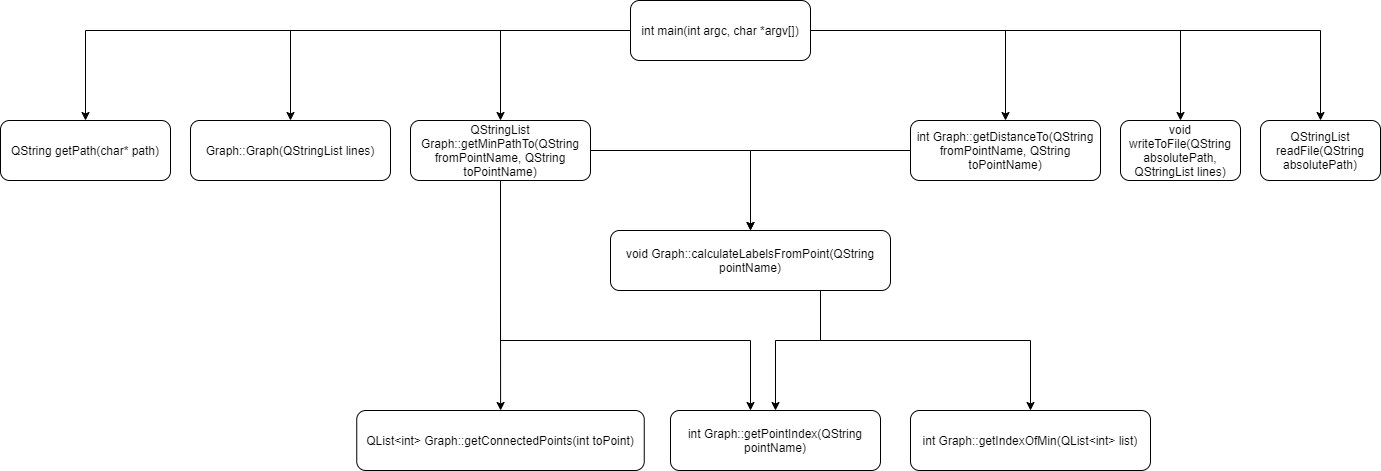

The diagram above was exported from draw.io. Its source (the exported page's mxGraphModel, read from the mxfile embedded in the PNG):
<mxGraphModel dx="2249" dy="794" grid="1" gridSize="10" guides="1" tooltips="1" connect="1" arrows="1" fold="1" page="1" pageScale="1" pageWidth="827" pageHeight="1169" math="0" shadow="0">
  <root>
    <mxCell id="0" />
    <mxCell id="1" parent="0" />
    <mxCell id="AdxrQa6jD9Ym5KlMNfdm-2" value="QStringList readFile(QString absolutePath)" style="rounded=1;whiteSpace=wrap;html=1;" parent="1" vertex="1">
      <mxGeometry x="950" y="120" width="120" height="60" as="geometry" />
    </mxCell>
    <mxCell id="XQHPFipautpxkaMjn_nx-2" style="edgeStyle=orthogonalEdgeStyle;rounded=0;orthogonalLoop=1;jettySize=auto;html=1;exitX=0;exitY=0.5;exitDx=0;exitDy=0;" edge="1" parent="1" source="AdxrQa6jD9Ym5KlMNfdm-3" target="AdxrQa6jD9Ym5KlMNfdm-11">
      <mxGeometry relative="1" as="geometry" />
    </mxCell>
    <mxCell id="AdxrQa6jD9Ym5KlMNfdm-3" value="int Graph::getDistanceTo(QString fromPointName, QString toPointName)" style="rounded=1;whiteSpace=wrap;html=1;" parent="1" vertex="1">
      <mxGeometry x="600" y="120" width="190" height="60" as="geometry" />
    </mxCell>
    <mxCell id="AdxrQa6jD9Ym5KlMNfdm-4" value="QString getPath(char* path)" style="rounded=1;whiteSpace=wrap;html=1;" parent="1" vertex="1">
      <mxGeometry x="-310" y="120" width="170" height="60" as="geometry" />
    </mxCell>
    <mxCell id="AdxrQa6jD9Ym5KlMNfdm-5" value="void writeToFile(QString absolutePath, QStringList lines)" style="rounded=1;whiteSpace=wrap;html=1;" parent="1" vertex="1">
      <mxGeometry x="810" y="120" width="120" height="60" as="geometry" />
    </mxCell>
    <mxCell id="MeQgFlae5RrQm7oZSdJ7-1" style="edgeStyle=orthogonalEdgeStyle;rounded=0;orthogonalLoop=1;jettySize=auto;html=1;exitX=0;exitY=0.5;exitDx=0;exitDy=0;" parent="1" source="AdxrQa6jD9Ym5KlMNfdm-6" target="AdxrQa6jD9Ym5KlMNfdm-4" edge="1">
      <mxGeometry relative="1" as="geometry" />
    </mxCell>
    <mxCell id="MeQgFlae5RrQm7oZSdJ7-2" style="edgeStyle=orthogonalEdgeStyle;rounded=0;orthogonalLoop=1;jettySize=auto;html=1;exitX=0;exitY=0.5;exitDx=0;exitDy=0;" parent="1" source="AdxrQa6jD9Ym5KlMNfdm-6" target="AdxrQa6jD9Ym5KlMNfdm-12" edge="1">
      <mxGeometry relative="1" as="geometry" />
    </mxCell>
    <mxCell id="MeQgFlae5RrQm7oZSdJ7-3" style="edgeStyle=orthogonalEdgeStyle;rounded=0;orthogonalLoop=1;jettySize=auto;html=1;exitX=0;exitY=0.5;exitDx=0;exitDy=0;" parent="1" source="AdxrQa6jD9Ym5KlMNfdm-6" target="AdxrQa6jD9Ym5KlMNfdm-10" edge="1">
      <mxGeometry relative="1" as="geometry" />
    </mxCell>
    <mxCell id="MeQgFlae5RrQm7oZSdJ7-5" style="edgeStyle=orthogonalEdgeStyle;rounded=0;orthogonalLoop=1;jettySize=auto;html=1;exitX=1;exitY=0.5;exitDx=0;exitDy=0;" parent="1" source="AdxrQa6jD9Ym5KlMNfdm-6" target="AdxrQa6jD9Ym5KlMNfdm-2" edge="1">
      <mxGeometry relative="1" as="geometry" />
    </mxCell>
    <mxCell id="MeQgFlae5RrQm7oZSdJ7-6" style="edgeStyle=orthogonalEdgeStyle;rounded=0;orthogonalLoop=1;jettySize=auto;html=1;exitX=1;exitY=0.5;exitDx=0;exitDy=0;" parent="1" source="AdxrQa6jD9Ym5KlMNfdm-6" target="AdxrQa6jD9Ym5KlMNfdm-3" edge="1">
      <mxGeometry relative="1" as="geometry" />
    </mxCell>
    <mxCell id="MeQgFlae5RrQm7oZSdJ7-7" style="edgeStyle=orthogonalEdgeStyle;rounded=0;orthogonalLoop=1;jettySize=auto;html=1;exitX=1;exitY=0.5;exitDx=0;exitDy=0;" parent="1" source="AdxrQa6jD9Ym5KlMNfdm-6" target="AdxrQa6jD9Ym5KlMNfdm-5" edge="1">
      <mxGeometry relative="1" as="geometry" />
    </mxCell>
    <mxCell id="AdxrQa6jD9Ym5KlMNfdm-6" value="int main(int argc, char *argv[])" style="rounded=1;whiteSpace=wrap;html=1;" parent="1" vertex="1">
      <mxGeometry x="320" width="180" height="60" as="geometry" />
    </mxCell>
    <mxCell id="AdxrQa6jD9Ym5KlMNfdm-8" value="int Graph::getIndexOfMin(QList&amp;lt;int&amp;gt; list)" style="rounded=1;whiteSpace=wrap;html=1;" parent="1" vertex="1">
      <mxGeometry x="600" y="410" width="240" height="60" as="geometry" />
    </mxCell>
    <mxCell id="AdxrQa6jD9Ym5KlMNfdm-9" value="int Graph::getPointIndex(QString pointName)" style="rounded=1;whiteSpace=wrap;html=1;" parent="1" vertex="1">
      <mxGeometry x="360" y="410" width="210" height="60" as="geometry" />
    </mxCell>
    <mxCell id="MeQgFlae5RrQm7oZSdJ7-8" style="edgeStyle=orthogonalEdgeStyle;rounded=0;orthogonalLoop=1;jettySize=auto;html=1;exitX=0.5;exitY=1;exitDx=0;exitDy=0;" parent="1" source="AdxrQa6jD9Ym5KlMNfdm-10" target="AdxrQa6jD9Ym5KlMNfdm-14" edge="1">
      <mxGeometry relative="1" as="geometry" />
    </mxCell>
    <mxCell id="MeQgFlae5RrQm7oZSdJ7-9" style="edgeStyle=orthogonalEdgeStyle;rounded=0;orthogonalLoop=1;jettySize=auto;html=1;exitX=0.5;exitY=1;exitDx=0;exitDy=0;" parent="1" source="AdxrQa6jD9Ym5KlMNfdm-10" target="AdxrQa6jD9Ym5KlMNfdm-9" edge="1">
      <mxGeometry relative="1" as="geometry">
        <Array as="points">
          <mxPoint x="190" y="340" />
          <mxPoint x="440" y="340" />
        </Array>
      </mxGeometry>
    </mxCell>
    <mxCell id="XQHPFipautpxkaMjn_nx-1" style="edgeStyle=orthogonalEdgeStyle;rounded=0;orthogonalLoop=1;jettySize=auto;html=1;exitX=1;exitY=0.5;exitDx=0;exitDy=0;" edge="1" parent="1" source="AdxrQa6jD9Ym5KlMNfdm-10" target="AdxrQa6jD9Ym5KlMNfdm-11">
      <mxGeometry relative="1" as="geometry" />
    </mxCell>
    <mxCell id="AdxrQa6jD9Ym5KlMNfdm-10" value="QStringList Graph::getMinPathTo(QString fromPointName, QString toPointName)" style="rounded=1;whiteSpace=wrap;html=1;" parent="1" vertex="1">
      <mxGeometry x="100" y="120" width="180" height="60" as="geometry" />
    </mxCell>
    <mxCell id="MeQgFlae5RrQm7oZSdJ7-10" style="edgeStyle=orthogonalEdgeStyle;rounded=0;orthogonalLoop=1;jettySize=auto;html=1;exitX=0.75;exitY=1;exitDx=0;exitDy=0;" parent="1" source="AdxrQa6jD9Ym5KlMNfdm-11" target="AdxrQa6jD9Ym5KlMNfdm-9" edge="1">
      <mxGeometry relative="1" as="geometry">
        <Array as="points">
          <mxPoint x="510" y="340" />
          <mxPoint x="465" y="340" />
        </Array>
      </mxGeometry>
    </mxCell>
    <mxCell id="MeQgFlae5RrQm7oZSdJ7-11" style="edgeStyle=orthogonalEdgeStyle;rounded=0;orthogonalLoop=1;jettySize=auto;html=1;exitX=0.75;exitY=1;exitDx=0;exitDy=0;" parent="1" source="AdxrQa6jD9Ym5KlMNfdm-11" target="AdxrQa6jD9Ym5KlMNfdm-8" edge="1">
      <mxGeometry relative="1" as="geometry">
        <Array as="points">
          <mxPoint x="510" y="340" />
          <mxPoint x="720" y="340" />
        </Array>
      </mxGeometry>
    </mxCell>
    <mxCell id="AdxrQa6jD9Ym5KlMNfdm-11" value="void Graph::calculateLabelsFromPoint(QString pointName)" style="rounded=1;whiteSpace=wrap;html=1;" parent="1" vertex="1">
      <mxGeometry x="300" y="230" width="280" height="60" as="geometry" />
    </mxCell>
    <mxCell id="AdxrQa6jD9Ym5KlMNfdm-12" value="Graph::Graph(QStringList lines)" style="rounded=1;whiteSpace=wrap;html=1;" parent="1" vertex="1">
      <mxGeometry x="-120" y="120" width="200" height="60" as="geometry" />
    </mxCell>
    <mxCell id="AdxrQa6jD9Ym5KlMNfdm-14" value="QList&amp;lt;int&amp;gt; Graph::getConnectedPoints(int toPoint)" style="rounded=1;whiteSpace=wrap;html=1;" parent="1" vertex="1">
      <mxGeometry x="46.25" y="410" width="287.5" height="60" as="geometry" />
    </mxCell>
  </root>
</mxGraphModel>